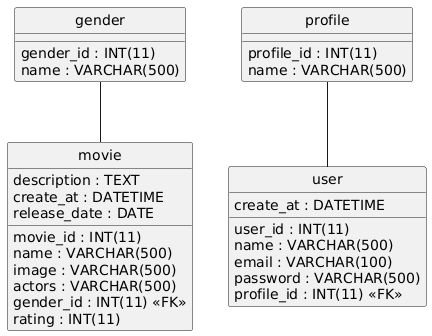

The diagram above was rendered by PlantUML. Its source (embedded in the PNG):
@startuml
hide circle
skinparam linetype ortho

entity "gender" as gender {
  gender_id : INT(11)
  name : VARCHAR(500)
}

entity "movie" as movie {
  movie_id : INT(11)
  name : VARCHAR(500)
  description : TEXT
  image : VARCHAR(500)
  create_at : DATETIME
  release_date : DATE
  actors : VARCHAR(500)
  gender_id : INT(11) <<FK>>
  rating : INT(11)
}

entity "profile" as profile {
  profile_id : INT(11)
  name : VARCHAR(500)
}

entity "user" as user {
  user_id : INT(11)
  name : VARCHAR(500)
  email : VARCHAR(100)
  password : VARCHAR(500)
  create_at : DATETIME
  profile_id : INT(11) <<FK>>
}

gender -- movie
profile -- user
@enduml